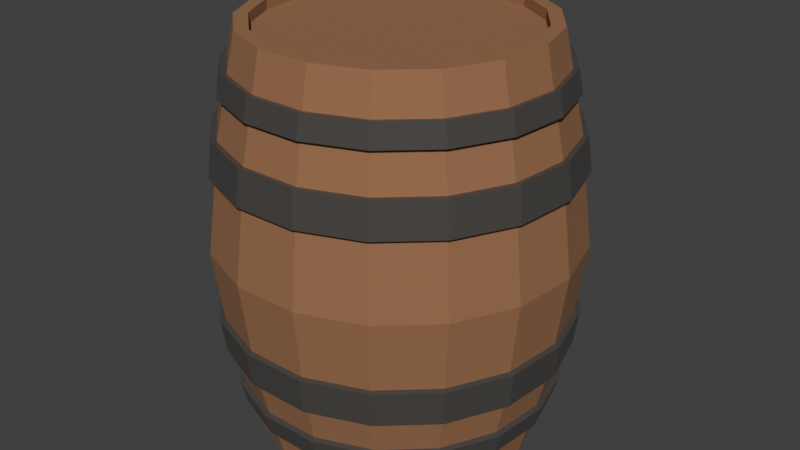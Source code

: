 # Source: wooden_barrel.blend  (saved by Blender 3.6.13; exported with 4.5.12 LTS)
import bpy
from mathutils import Matrix  # noqa: F401  (used for matrix-valued properties, if any)

bpy.ops.wm.read_factory_settings(use_empty=True)
scene = bpy.context.scene
scene.name = 'Scene'

# ---- collections
col_collection = bpy.data.collections.new('Collection'); scene.collection.children.link(col_collection)

# ---- materials (node trees are filled in below, after node groups)
mat_material_001 = bpy.data.materials.new('Material.001')
mat_material_001.use_transparent_shadow = False
mat_material_002 = bpy.data.materials.new('Material.002')
mat_material_002.use_transparent_shadow = False

# ---- material node trees
mat_material_001.use_nodes = True; mat_material_001.node_tree.nodes.clear()
_N = mat_material_001.node_tree.nodes; _L = mat_material_001.node_tree.links
n0 = _N.new('ShaderNodeBsdfPrincipled'); n0.name = 'Principled BSDF'; n0.location = (10, 300)
n0.inputs[0].default_value = (0.3096, 0.1415, 0.06323, 1.0)
n0.inputs[2].default_value = 0.8716
n0.inputs[3].default_value = 1.45
n0.inputs[27].default_value = (0.0, 0.0, 0.0, 1.0)
n1 = _N.new('ShaderNodeOutputMaterial'); n1.name = 'Material Output'; n1.location = (300, 300)
_L.new(n0.outputs[0], n1.inputs[0])
n1.is_active_output = True
mat_material_002.use_nodes = True; mat_material_002.node_tree.nodes.clear()
_N = mat_material_002.node_tree.nodes; _L = mat_material_002.node_tree.links
n0 = _N.new('ShaderNodeBsdfPrincipled'); n0.name = 'Principled BSDF'; n0.location = (10, 300)
n0.inputs[0].default_value = (0.06606, 0.06108, 0.05603, 1.0)
n0.inputs[2].default_value = 0.2661
n0.inputs[3].default_value = 1.45
n0.inputs[27].default_value = (0.0, 0.0, 0.0, 1.0)
n1 = _N.new('ShaderNodeOutputMaterial'); n1.name = 'Material Output'; n1.location = (300, 300)
_L.new(n0.outputs[0], n1.inputs[0])
n1.is_active_output = True

# ---- world
world_world = bpy.data.worlds.new('World'); scene.world = world_world
world_world.use_nodes = True; world_world.node_tree.nodes.clear()
_N = world_world.node_tree.nodes; _L = world_world.node_tree.links
n0 = _N.new('ShaderNodeOutputWorld'); n0.name = 'World Output'; n0.location = (300, 300)
n1 = _N.new('ShaderNodeBackground'); n1.name = 'Background'; n1.location = (10, 300)
n1.inputs[0].default_value = (0.05088, 0.05088, 0.05088, 1.0)
_L.new(n1.outputs[0], n0.inputs[0])
n0.is_active_output = True
world_world.color = (0.05088, 0.05088, 0.05088)
world_world.use_sun_shadow = False
world_world.sun_shadow_jitter_overblur = 0.0

# ---- meshes
me_cylinder = bpy.data.meshes.new('Cylinder')
me_cylinder.from_pydata([(5.639e-12, 1.13, -1.647), (-8.608e-12, 1.164, 1.647), (0.4081, 1.053, -1.647), (0.4206, 1.086, 1.647), (0.761, 0.8348, -1.647), (0.7844, 0.8605, 1.647), (1.011, 0.5035, -1.647), (1.042, 0.519, 1.647), (1.125, 0.1042, -1.647), (1.159, 0.1074, 1.647), (1.087, -0.3091, -1.647), (1.12, -0.3186, 1.647), (0.9015, -0.6808, -1.647), (0.9292, -0.7017, 1.647), (0.5947, -0.9604, -1.647), (0.613, -0.99, 1.647), (0.2076, -1.11, -1.647), (0.214, -1.145, 1.647), (-0.2076, -1.11, -1.647), (-0.214, -1.145, 1.647), (-0.5947, -0.9604, -1.647), (-0.613, -0.99, 1.647), (-0.9015, -0.6808, -1.647), (-0.9292, -0.7017, 1.647), (-1.087, -0.3091, -1.647), (-1.12, -0.3186, 1.647), (-1.125, 0.1042, -1.647), (-1.159, 0.1074, 1.647), (-1.011, 0.5035, -1.647), (-1.042, 0.519, 1.647), (-0.761, 0.8348, -1.647), (-0.7844, 0.8605, 1.647), (-0.4081, 1.053, -1.647), (-0.4206, 1.086, 1.647), (-6.744e-09, 1.444, 0.0), (0.5216, 1.346, 0.0), (0.9727, 1.067, 0.0), (1.293, 0.6436, 0.0), (1.438, 0.1332, 0.0), (1.389, -0.3951, 0.0), (1.152, -0.8701, 0.0), (0.7601, -1.228, 0.0), (0.2653, -1.419, 0.0), (-0.2653, -1.419, 0.0), (-0.7601, -1.228, 0.0), (-1.152, -0.8701, 0.0), (-1.389, -0.3951, 0.0), (-1.438, 0.1332, 0.0), (-1.293, 0.6436, 0.0), (-0.9727, 1.067, 0.0), (-0.5216, 1.346, 0.0), (-4.035e-09, 1.331, 0.8715), (-4.901e-09, 1.367, 0.5927), (0.494, 1.275, 0.5927), (0.481, 1.242, 0.8715), (0.9212, 1.011, 0.5927), (0.897, 0.9839, 0.8715), (1.224, 0.6095, 0.5927), (1.192, 0.5935, 0.8715), (1.362, 0.1262, 0.5927), (1.326, 0.1228, 0.8715), (1.315, -0.3742, 0.5927), (1.281, -0.3644, 0.8715), (1.091, -0.824, 0.5927), (1.063, -0.8024, 0.8715), (0.7198, -1.163, 0.5927), (0.7009, -1.132, 0.8715), (0.2513, -1.344, 0.5927), (0.2447, -1.309, 0.8715), (-0.2513, -1.344, 0.5927), (-0.2447, -1.309, 0.8715), (-0.7198, -1.163, 0.5927), (-0.7009, -1.132, 0.8715), (-1.091, -0.824, 0.5927), (-1.063, -0.8024, 0.8715), (-1.315, -0.3742, 0.5927), (-1.281, -0.3644, 0.8715), (-1.362, 0.1262, 0.5927), (-1.326, 0.1228, 0.8715), (-1.224, 0.6095, 0.5927), (-1.192, 0.5935, 0.8715), (-0.9212, 1.011, 0.5927), (-0.897, 0.9839, 0.8715), (-0.494, 1.275, 0.5927), (-0.481, 1.242, 0.8715), (-5e-09, 1.372, -0.5609), (-4.121e-09, 1.335, -0.8437), (-0.4823, 1.245, -0.8437), (-0.4954, 1.279, -0.5609), (-0.924, 1.014, -0.5609), (-0.8994, 0.9866, -0.8437), (-1.195, 0.5951, -0.8437), (-1.228, 0.6113, -0.5609), (-1.329, 0.1232, -0.8437), (-1.366, 0.1265, -0.5609), (-1.319, -0.3753, -0.5609), (-1.284, -0.3653, -0.8437), (-1.065, -0.8045, -0.8437), (-1.094, -0.8265, -0.5609), (-0.7028, -1.135, -0.8437), (-0.722, -1.166, -0.5609), (-0.252, -1.348, -0.5609), (-0.2453, -1.312, -0.8437), (0.2453, -1.312, -0.8437), (0.252, -1.348, -0.5609), (0.7028, -1.135, -0.8437), (0.722, -1.166, -0.5609), (1.094, -0.8265, -0.5609), (1.065, -0.8045, -0.8437), (1.284, -0.3653, -0.8437), (1.319, -0.3753, -0.5609), (1.329, 0.1232, -0.8437), (1.366, 0.1265, -0.5609), (1.228, 0.6113, -0.5609), (1.195, 0.5951, -0.8437), (0.8994, 0.9866, -0.8437), (0.924, 1.014, -0.5609), (0.4823, 1.245, -0.8437), (0.4954, 1.279, -0.5609), (-0.5096, 1.316, 0.5983), (-0.4966, 1.282, 0.8771), (-2.787e-09, 1.375, 0.8771), (-3.616e-09, 1.411, 0.5983), (-0.9504, 1.043, 0.5983), (-0.9262, 1.016, 0.8771), (-1.263, 0.6288, 0.5983), (-1.231, 0.6128, 0.8771), (-1.405, 0.1302, 0.5983), (-1.369, 0.1269, 0.8771), (-1.357, -0.3861, 0.5983), (-1.322, -0.3762, 0.8771), (-1.126, -0.8502, 0.5983), (-1.097, -0.8285, 0.8771), (-0.7427, -1.199, 0.5983), (-0.7238, -1.169, 0.8771), (-0.2592, -1.387, 0.5983), (-0.2526, -1.351, 0.8771), (0.2592, -1.387, 0.5983), (0.2526, -1.351, 0.8771), (0.7427, -1.199, 0.5983), (0.7238, -1.169, 0.8771), (1.126, -0.8502, 0.5983), (1.097, -0.8285, 0.8771), (1.357, -0.3861, 0.5983), (1.322, -0.3762, 0.8771), (1.405, 0.1302, 0.5983), (1.369, 0.1269, 0.8771), (1.263, 0.6288, 0.5983), (1.231, 0.6128, 0.8771), (0.9504, 1.043, 0.5983), (0.9262, 1.016, 0.8771), (0.5096, 1.316, 0.5983), (0.4966, 1.282, 0.8771), (-1.234, 0.6144, -0.8493), (-1.267, 0.6307, -0.5665), (-0.9532, 1.046, -0.5665), (-0.9286, 1.019, -0.8493), (-1.1, -0.8307, -0.8493), (-1.129, -0.8527, -0.5665), (-1.361, -0.3872, -0.5665), (-1.326, -0.3772, -0.8493), (0.2533, -1.355, -0.8493), (0.26, -1.391, -0.5665), (-0.26, -1.391, -0.5665), (-0.2533, -1.355, -0.8493), (1.326, -0.3772, -0.8493), (1.361, -0.3872, -0.5665), (1.129, -0.8527, -0.5665), (1.1, -0.8307, -0.8493), (0.9286, 1.019, -0.8493), (0.9532, 1.046, -0.5665), (1.267, 0.6307, -0.5665), (1.234, 0.6144, -0.8493), (-0.4979, 1.285, -0.8493), (-0.5111, 1.319, -0.5665), (-3.715e-09, 1.415, -0.5665), (-2.457e-09, 1.378, -0.8493), (-1.373, 0.1272, -0.8493), (-1.409, 0.1305, -0.5665), (-0.7256, -1.172, -0.8493), (-0.7448, -1.203, -0.5665), (0.7256, -1.172, -0.8493), (0.7448, -1.203, -0.5665), (1.373, 0.1272, -0.8493), (1.409, 0.1305, -0.5665), (0.4979, 1.285, -0.8493), (0.5111, 1.319, -0.5665), (-0.8827, 0.9682, 1.178), (-0.8564, 0.9394, 1.359), (-1.173, 0.584, 1.178), (-1.138, 0.5666, 1.359), (-1.305, 0.1209, 1.178), (-1.266, 0.1173, 1.359), (-1.26, -0.3585, 1.178), (-1.223, -0.3479, 1.359), (-1.046, -0.7896, 1.178), (-1.014, -0.766, 1.359), (-0.6897, -1.114, 1.178), (-0.6692, -1.081, 1.359), (-0.2407, -1.288, 1.178), (-0.2336, -1.249, 1.359), (0.2407, -1.288, 1.178), (0.2336, -1.249, 1.359), (0.6897, -1.114, 1.178), (0.6692, -1.081, 1.359), (1.046, -0.7896, 1.178), (1.014, -0.766, 1.359), (1.26, -0.3585, 1.178), (1.223, -0.3479, 1.359), (1.305, 0.1209, 1.178), (1.266, 0.1173, 1.359), (1.173, 0.584, 1.178), (1.138, 0.5666, 1.359), (0.8827, 0.9682, 1.178), (0.8564, 0.9394, 1.359), (0.4733, 1.222, 1.178), (0.4592, 1.185, 1.359), (-2.492e-09, 1.31, 1.178), (-1.551e-09, 1.271, 1.359), (-0.4592, 1.185, 1.359), (-0.4733, 1.222, 1.178), (-0.4578, 1.182, 1.169), (-0.4437, 1.145, 1.35), (-1.551e-09, 1.228, 1.35), (-2.492e-09, 1.267, 1.169), (0.4437, 1.145, 1.35), (0.4578, 1.182, 1.169), (0.8275, 0.9078, 1.35), (0.8539, 0.9366, 1.169), (1.1, 0.5475, 1.35), (1.135, 0.5649, 1.169), (1.223, 0.1133, 1.35), (1.262, 0.1169, 1.169), (1.181, -0.3362, 1.35), (1.219, -0.3468, 1.169), (0.9803, -0.7403, 1.35), (1.011, -0.7638, 1.169), (0.6467, -1.044, 1.35), (0.6672, -1.078, 1.169), (0.2257, -1.207, 1.35), (0.2329, -1.246, 1.169), (-0.2257, -1.207, 1.35), (-0.2329, -1.246, 1.169), (-0.6467, -1.044, 1.35), (-0.6672, -1.078, 1.169), (-0.9803, -0.7403, 1.35), (-1.011, -0.7638, 1.169), (-1.181, -0.3362, 1.35), (-1.219, -0.3468, 1.169), (-1.223, 0.1133, 1.35), (-1.262, 0.1169, 1.169), (-1.1, 0.5475, 1.35), (-1.135, 0.5649, 1.169), (-0.8275, 0.9078, 1.35), (-0.8539, 0.9366, 1.169), (-0.4369, 1.128, -1.335), (-0.4535, 1.171, -1.156), (-2.519e-09, 1.255, -1.156), (-1.596e-09, 1.209, -1.335), (0.4369, 1.128, -1.335), (0.4535, 1.171, -1.156), (-0.8457, 0.9277, -1.156), (-0.8147, 0.8937, -1.335), (-1.124, 0.5595, -1.156), (-1.083, 0.539, -1.335), (-1.25, 0.1158, -1.156), (-1.204, 0.1116, -1.335), (-1.207, -0.3435, -1.156), (-1.163, -0.331, -1.335), (-1.002, -0.7565, -1.156), (-0.9651, -0.7288, -1.335), (-0.6608, -1.067, -1.156), (-0.6366, -1.028, -1.335), (-0.2307, -1.234, -1.156), (-0.2222, -1.189, -1.335), (0.2307, -1.234, -1.156), (0.2222, -1.189, -1.335), (0.6608, -1.067, -1.156), (0.6366, -1.028, -1.335), (1.002, -0.7565, -1.156), (0.9651, -0.7288, -1.335), (1.207, -0.3435, -1.156), (1.163, -0.331, -1.335), (1.25, 0.1158, -1.156), (1.204, 0.1116, -1.335), (1.124, 0.5595, -1.156), (1.083, 0.539, -1.335), (0.8457, 0.9277, -1.156), (0.8147, 0.8937, -1.335), (-0.4522, 1.167, -1.346), (-0.4688, 1.21, -1.166), (-2.519e-09, 1.298, -1.166), (-1.596e-09, 1.252, -1.346), (0.4522, 1.167, -1.346), (0.4688, 1.21, -1.166), (0.8742, 0.959, -1.166), (0.8433, 0.925, -1.346), (1.162, 0.5784, -1.166), (1.12, 0.5579, -1.346), (1.292, 0.1197, -1.166), (1.246, 0.1155, -1.346), (1.248, -0.3551, -1.166), (1.204, -0.3425, -1.346), (1.036, -0.782, -1.166), (0.9989, -0.7543, -1.346), (0.6831, -1.103, -1.166), (0.6589, -1.064, -1.346), (0.2384, -1.276, -1.166), (0.23, -1.23, -1.346), (-0.2384, -1.276, -1.166), (-0.23, -1.23, -1.346), (-0.6831, -1.103, -1.166), (-0.6589, -1.064, -1.346), (-1.036, -0.782, -1.166), (-0.9989, -0.7543, -1.346), (-1.248, -0.3551, -1.166), (-1.204, -0.3425, -1.346), (-1.292, 0.1197, -1.166), (-1.246, 0.1155, -1.346), (-1.162, 0.5784, -1.166), (-1.12, 0.5579, -1.346), (-0.8742, 0.959, -1.166), (-0.8433, 0.925, -1.346), (0.382, 0.9859, 1.647), (-8.608e-12, 1.057, 1.647), (-0.382, 0.9859, 1.647), (-0.7123, 0.7814, 1.647), (-0.9465, 0.4713, 1.647), (-1.053, 0.09756, 1.647), (-1.017, -0.2894, 1.647), (-0.8438, -0.6372, 1.647), (-0.5566, -0.899, 1.647), (-0.1943, -1.039, 1.647), (0.1943, -1.039, 1.647), (0.5566, -0.899, 1.647), (0.8438, -0.6372, 1.647), (1.017, -0.2894, 1.647), (1.053, 0.09756, 1.647), (0.9465, 0.4713, 1.647), (0.7123, 0.7814, 1.647), (0.382, 0.9859, 1.563), (-8.608e-12, 1.057, 1.563), (0.7123, 0.7814, 1.563), (-0.382, 0.9859, 1.563), (-0.7123, 0.7814, 1.563), (-0.9465, 0.4713, 1.563), (-1.053, 0.09756, 1.563), (-1.017, -0.2894, 1.563), (-0.8438, -0.6372, 1.563), (-0.5566, -0.899, 1.563), (-0.1943, -1.039, 1.563), (0.1943, -1.039, 1.563), (0.5566, -0.899, 1.563), (0.8438, -0.6372, 1.563), (1.017, -0.2894, 1.563), (1.053, 0.09756, 1.563), (0.9465, 0.4713, 1.563), (5.639e-12, 1.039, -1.647), (0.3754, 0.9691, -1.647), (0.7002, 0.7681, -1.647), (0.9303, 0.4633, -1.647), (1.035, 0.09589, -1.647), (0.9996, -0.2844, -1.647), (0.8294, -0.6263, -1.647), (0.5471, -0.8836, -1.647), (0.191, -1.022, -1.647), (-0.191, -1.022, -1.647), (-0.5471, -0.8836, -1.647), (-0.8294, -0.6263, -1.647), (-0.9996, -0.2844, -1.647), (-1.035, 0.09589, -1.647), (-0.9303, 0.4633, -1.647), (-0.7002, 0.7681, -1.647), (-0.3754, 0.9691, -1.647), (-1.086e-09, 1.039, -1.587), (0.3754, 0.9691, -1.587), (-0.3754, 0.9691, -1.587), (0.7002, 0.7681, -1.587), (0.9303, 0.4633, -1.587), (1.035, 0.09589, -1.587), (0.9996, -0.2844, -1.587), (0.8294, -0.6263, -1.587), (0.5471, -0.8836, -1.587), (0.191, -1.022, -1.587), (-0.191, -1.022, -1.587), (-0.5471, -0.8836, -1.587), (-0.8294, -0.6263, -1.587), (-0.9996, -0.2844, -1.587), (-1.035, 0.09589, -1.587), (-0.9303, 0.4633, -1.587), (-0.7002, 0.7681, -1.587)], [], [(50, 83, 52, 34), (36, 55, 57, 37), (37, 57, 59, 38), (38, 59, 61, 39), (39, 61, 63, 40), (40, 63, 65, 41), (41, 65, 67, 42), (42, 67, 69, 43), (43, 69, 71, 44), (44, 71, 73, 45), (45, 73, 75, 46), (46, 75, 77, 47), (47, 77, 79, 48), (48, 79, 81, 49), (49, 81, 83, 50), (335, 336, 354, 353), (0, 258, 259, 2), (34, 52, 53, 35), (358, 359, 377, 375), (2, 259, 288, 4), (28, 264, 262, 30), (26, 266, 264, 28), (24, 268, 266, 26), (22, 270, 268, 24), (20, 272, 270, 22), (18, 274, 272, 20), (16, 276, 274, 18), (14, 278, 276, 16), (12, 280, 278, 14), (10, 282, 280, 12), (8, 284, 282, 10), (6, 286, 284, 8), (4, 288, 286, 6), (263, 91, 90, 261), (30, 262, 255, 32), (35, 53, 55, 36), (51, 224, 226, 54), (256, 87, 86, 257), (80, 252, 254, 82), (78, 250, 252, 80), (76, 248, 250, 78), (74, 246, 248, 76), (72, 244, 246, 74), (70, 242, 244, 72), (68, 240, 242, 70), (66, 238, 240, 68), (64, 236, 238, 66), (62, 234, 236, 64), (60, 232, 234, 62), (58, 230, 232, 60), (56, 228, 230, 58), (54, 226, 228, 56), (68, 70, 136, 138), (114, 115, 169, 172), (101, 100, 180, 163), (105, 108, 168, 181), (71, 69, 135, 133), (53, 52, 122, 151), (116, 113, 171, 170), (107, 106, 182, 167), (70, 72, 134, 136), (51, 54, 152, 121), (111, 114, 172, 183), (55, 53, 151, 149), (108, 109, 165, 168), (113, 112, 184, 171), (73, 71, 133, 131), (54, 56, 150, 152), (117, 86, 176, 185), (82, 254, 221, 84), (118, 35, 36, 116), (116, 36, 37, 113), (113, 37, 38, 112), (112, 38, 39, 110), (110, 39, 40, 107), (107, 40, 41, 106), (106, 41, 42, 104), (104, 42, 43, 101), (101, 43, 44, 100), (100, 44, 45, 98), (98, 45, 46, 95), (95, 46, 47, 94), (94, 47, 48, 92), (92, 48, 49, 89), (89, 49, 50, 88), (88, 50, 34, 85), (72, 74, 132, 134), (110, 107, 167, 166), (85, 118, 186, 175), (57, 55, 149, 147), (115, 117, 185, 169), (75, 73, 131, 129), (56, 58, 148, 150), (102, 103, 161, 164), (118, 116, 170, 186), (74, 76, 130, 132), (59, 57, 147, 145), (104, 101, 163, 162), (109, 111, 183, 165), (77, 75, 129, 127), (58, 60, 146, 148), (112, 110, 166, 184), (76, 78, 128, 130), (85, 34, 35, 118), (120, 121, 122, 119), (124, 120, 119, 123), (126, 124, 123, 125), (128, 126, 125, 127), (130, 128, 127, 129), (132, 130, 129, 131), (134, 132, 131, 133), (136, 134, 133, 135), (138, 136, 135, 137), (140, 138, 137, 139), (142, 140, 139, 141), (144, 142, 141, 143), (146, 144, 143, 145), (148, 146, 145, 147), (150, 148, 147, 149), (152, 150, 149, 151), (121, 152, 151, 122), (154, 155, 156, 153), (158, 159, 160, 157), (162, 163, 164, 161), (166, 167, 168, 165), (170, 171, 172, 169), (174, 175, 176, 173), (178, 154, 153, 177), (180, 158, 157, 179), (182, 162, 161, 181), (184, 166, 165, 183), (186, 170, 169, 185), (175, 186, 185, 176), (171, 184, 183, 172), (167, 182, 181, 168), (163, 180, 179, 164), (159, 178, 177, 160), (155, 174, 173, 156), (99, 102, 164, 179), (69, 67, 137, 135), (95, 94, 178, 159), (84, 51, 121, 120), (88, 85, 175, 174), (93, 96, 160, 177), (66, 68, 138, 140), (89, 88, 174, 155), (52, 83, 119, 122), (86, 87, 173, 176), (67, 65, 139, 137), (87, 90, 156, 173), (82, 84, 120, 124), (94, 92, 154, 178), (64, 66, 140, 142), (83, 81, 123, 119), (91, 93, 177, 153), (65, 63, 141, 139), (92, 89, 155, 154), (80, 82, 124, 126), (100, 98, 158, 180), (62, 64, 142, 144), (81, 79, 125, 123), (97, 99, 179, 157), (90, 91, 153, 156), (63, 61, 143, 141), (78, 80, 126, 128), (106, 104, 162, 182), (98, 95, 159, 158), (60, 62, 144, 146), (79, 77, 127, 125), (103, 105, 181, 161), (61, 59, 145, 143), (96, 97, 157, 160), (253, 31, 33, 222), (223, 1, 3, 225), (225, 3, 5, 227), (227, 5, 7, 229), (229, 7, 9, 231), (231, 9, 11, 233), (233, 11, 13, 235), (235, 13, 15, 237), (237, 15, 17, 239), (239, 17, 19, 241), (241, 19, 21, 243), (243, 21, 23, 245), (245, 23, 25, 247), (247, 25, 27, 249), (249, 27, 29, 251), (251, 29, 31, 253), (84, 221, 224, 51), (261, 90, 87, 256), (260, 117, 115, 287), (219, 218, 217, 220), (287, 115, 114, 285), (285, 114, 111, 283), (283, 111, 109, 281), (281, 109, 108, 279), (279, 108, 105, 277), (277, 105, 103, 275), (275, 103, 102, 273), (273, 102, 99, 271), (271, 99, 97, 269), (269, 97, 96, 267), (267, 96, 93, 265), (265, 93, 91, 263), (257, 86, 117, 260), (32, 255, 258, 0), (259, 258, 292, 293), (251, 253, 188, 190), (257, 260, 294, 291), (233, 235, 206, 208), (252, 250, 191, 189), (279, 277, 305, 303), (262, 264, 320, 322), (234, 232, 209, 207), (280, 282, 302, 304), (249, 251, 190, 192), (263, 261, 321, 319), (231, 233, 208, 210), (250, 248, 193, 191), (281, 279, 303, 301), (264, 266, 318, 320), (232, 230, 211, 209), (282, 284, 300, 302), (247, 249, 192, 194), (265, 263, 319, 317), (229, 231, 210, 212), (248, 246, 195, 193), (283, 281, 301, 299), (266, 268, 316, 318), (230, 228, 213, 211), (284, 286, 298, 300), (245, 247, 194, 196), (267, 265, 317, 315), (227, 229, 212, 214), (246, 244, 197, 195), (285, 283, 299, 297), (268, 270, 314, 316), (228, 226, 215, 213), (286, 288, 296, 298), (243, 245, 196, 198), (222, 33, 1, 223), (218, 216, 215, 217), (216, 214, 213, 215), (214, 212, 211, 213), (212, 210, 209, 211), (210, 208, 207, 209), (208, 206, 205, 207), (206, 204, 203, 205), (204, 202, 201, 203), (202, 200, 199, 201), (200, 198, 197, 199), (198, 196, 195, 197), (196, 194, 193, 195), (194, 192, 191, 193), (192, 190, 189, 191), (190, 188, 187, 189), (188, 219, 220, 187), (290, 291, 292, 289), (294, 295, 296, 293), (295, 297, 298, 296), (297, 299, 300, 298), (299, 301, 302, 300), (301, 303, 304, 302), (303, 305, 306, 304), (305, 307, 308, 306), (307, 309, 310, 308), (309, 311, 312, 310), (311, 313, 314, 312), (313, 315, 316, 314), (315, 317, 318, 316), (317, 319, 320, 318), (319, 321, 322, 320), (291, 294, 293, 292), (321, 290, 289, 322), (278, 280, 304, 306), (236, 234, 207, 205), (261, 256, 290, 321), (277, 275, 307, 305), (254, 252, 189, 187), (235, 237, 204, 206), (255, 262, 322, 289), (253, 222, 219, 188), (276, 278, 306, 308), (221, 254, 187, 220), (238, 236, 205, 203), (275, 273, 309, 307), (237, 239, 202, 204), (256, 257, 291, 290), (274, 276, 308, 310), (240, 238, 203, 201), (222, 223, 218, 219), (273, 271, 311, 309), (258, 255, 289, 292), (239, 241, 200, 202), (224, 221, 220, 217), (272, 274, 310, 312), (260, 287, 295, 294), (242, 240, 201, 199), (223, 225, 216, 218), (271, 269, 313, 311), (241, 243, 198, 200), (288, 259, 293, 296), (226, 224, 217, 215), (270, 272, 312, 314), (287, 285, 297, 295), (244, 242, 199, 197), (225, 227, 214, 216), (269, 267, 315, 313), (3, 1, 324, 323), (1, 33, 325, 324), (33, 31, 326, 325), (31, 29, 327, 326), (29, 27, 328, 327), (27, 25, 329, 328), (25, 23, 330, 329), (23, 21, 331, 330), (21, 19, 332, 331), (19, 17, 333, 332), (17, 15, 334, 333), (15, 13, 335, 334), (13, 11, 336, 335), (11, 9, 337, 336), (9, 7, 338, 337), (7, 5, 339, 338), (5, 3, 323, 339), (340, 341, 343, 344, 345, 346, 347, 348, 349, 350, 351, 352, 353, 354, 355, 356, 342), (328, 329, 347, 346), (336, 337, 355, 354), (329, 330, 348, 347), (323, 324, 341, 340), (337, 338, 356, 355), (330, 331, 349, 348), (339, 323, 340, 342), (338, 339, 342, 356), (331, 332, 350, 349), (324, 325, 343, 341), (332, 333, 351, 350), (325, 326, 344, 343), (333, 334, 352, 351), (326, 327, 345, 344), (334, 335, 353, 352), (327, 328, 346, 345), (0, 2, 358, 357), (2, 4, 359, 358), (4, 6, 360, 359), (6, 8, 361, 360), (8, 10, 362, 361), (10, 12, 363, 362), (12, 14, 364, 363), (14, 16, 365, 364), (16, 18, 366, 365), (18, 20, 367, 366), (20, 22, 368, 367), (22, 24, 369, 368), (24, 26, 370, 369), (26, 28, 371, 370), (28, 30, 372, 371), (30, 32, 373, 372), (32, 0, 357, 373), (374, 375, 377, 378, 379, 380, 381, 382, 383, 384, 385, 386, 387, 388, 389, 390, 376), (366, 367, 385, 384), (359, 360, 378, 377), (367, 368, 386, 385), (360, 361, 379, 378), (368, 369, 387, 386), (361, 362, 380, 379), (369, 370, 388, 387), (362, 363, 381, 380), (370, 371, 389, 388), (363, 364, 382, 381), (357, 358, 375, 374), (371, 372, 390, 389), (364, 365, 383, 382), (373, 357, 374, 376), (372, 373, 376, 390), (365, 366, 384, 383)])
me_cylinder.polygons.foreach_set('material_index', [0, 0, 0, 0, 0, 0, 0, 0, 0, 0, 0, 0, 0, 0, 0, 0, 0, 0, 0, 0, 0, 0, 0, 0, 0, 0, 0, 0, 0, 0, 0, 0, 0, 0, 0, 0, 0, 0, 0, 0, 0, 0, 0, 0, 0, 0, 0, 0, 0, 0, 0, 0, 1, 1, 1, 1, 1, 1, 1, 1, 1, 1, 1, 1, 1, 1, 1, 1, 1, 0, 0, 0, 0, 0, 0, 0, 0, 0, 0, 0, 0, 0, 0, 0, 0, 0, 1, 1, 1, 1, 1, 1, 1, 1, 1, 1, 1, 1, 1, 1, 1, 1, 1, 0, 1, 1, 1, 1, 1, 1, 1, 1, 1, 1, 1, 1, 1, 1, 1, 1, 1, 1, 1, 1, 1, 1, 1, 1, 1, 1, 1, 1, 1, 1, 1, 1, 1, 1, 1, 1, 1, 1, 1, 1, 1, 1, 1, 1, 1, 1, 1, 1, 1, 1, 1, 1, 1, 1, 1, 1, 1, 1, 1, 1, 1, 1, 1, 1, 1, 1, 1, 1, 0, 0, 0, 0, 0, 0, 0, 0, 0, 0, 0, 0, 0, 0, 0, 0, 0, 0, 0, 1, 0, 0, 0, 0, 0, 0, 0, 0, 0, 0, 0, 0, 0, 0, 1, 1, 1, 1, 1, 1, 1, 1, 1, 1, 1, 1, 1, 1, 1, 1, 1, 1, 1, 1, 1, 1, 1, 1, 1, 1, 1, 1, 1, 1, 1, 1, 1, 1, 0, 1, 1, 1, 1, 1, 1, 1, 1, 1, 1, 1, 1, 1, 1, 1, 1, 1, 1, 1, 1, 1, 1, 1, 1, 1, 1, 1, 1, 1, 1, 1, 1, 1, 1, 1, 1, 1, 1, 1, 1, 1, 1, 1, 1, 1, 1, 1, 1, 1, 1, 1, 1, 1, 1, 1, 1, 1, 1, 1, 1, 1, 1, 1, 1, 1, 1, 1, 0, 0, 0, 0, 0, 0, 0, 0, 0, 0, 0, 0, 0, 0, 0, 0, 0, 0, 0, 0, 0, 0, 0, 0, 0, 0, 0, 0, 0, 0, 0, 0, 0, 0, 0, 0, 0, 0, 0, 0, 0, 0, 0, 0, 0, 0, 0, 0, 0, 0, 0, 0, 0, 0, 0, 0, 0, 0, 0, 0, 0, 0, 0, 0, 0, 0, 0, 0])
_uv = me_cylinder.uv_layers.new(name='UVMap')
_uv.uv.foreach_set('vector', [0.05882, 0.75, 0.05882, 0.84, 5.215e-08, 0.84, 5.215e-08, 0.75, 0.8824, 0.75, 0.8824, 0.84, 0.8235, 0.84, 0.8235, 0.75, 0.8235, 0.75, 0.8235, 0.84, 0.7647, 0.84, 0.7647, 0.75, 0.7647, 0.75, 0.7647, 0.84, 0.7059, 0.84, 0.7059, 0.75, 0.7059, 0.75, 0.7059, 0.84, 0.6471, 0.84, 0.6471, 0.75, 0.6471, 0.75, 0.6471, 0.84, 0.5882, 0.84, 0.5882, 0.75, 0.5882, 0.75, 0.5882, 0.84, 0.5294, 0.84, 0.5294, 0.75, 0.5294, 0.75, 0.5294, 0.84, 0.4706, 0.84, 0.4706, 0.75, 0.4706, 0.75, 0.4706, 0.84, 0.4118, 0.84, 0.4118, 0.75, 0.4118, 0.75, 0.4118, 0.84, 0.3529, 0.84, 0.3529, 0.75, 0.3529, 0.75, 0.3529, 0.84, 0.2941, 0.84, 0.2941, 0.75, 0.2941, 0.75, 0.2941, 0.84, 0.2353, 0.84, 0.2353, 0.75, 0.2353, 0.75, 0.2353, 0.84, 0.1765, 0.84, 0.1765, 0.75, 0.1765, 0.75, 0.1765, 0.84, 0.1176, 0.84, 0.1176, 0.75, 0.1176, 0.75, 0.1176, 0.84, 0.05882, 0.84, 0.05882, 0.75, 0.4239, 0.1187, 0.4596, 0.1904, 0.4596, 0.1904, 0.4239, 0.1187, 1.0, 0.5, 1.0, 0.5473, 0.9412, 0.5473, 0.9412, 0.5, 1.0, 0.75, 1.0, 0.84, 0.9412, 0.84, 0.9412, 0.75, 0.8298, 0.4559, 0.8988, 0.4132, 0.8988, 0.4132, 0.8298, 0.4559, 0.9412, 0.5, 0.9412, 0.5473, 0.8824, 0.5473, 0.8824, 0.5, 0.1765, 0.5, 0.1765, 0.5473, 0.1176, 0.5473, 0.1176, 0.5, 0.2353, 0.5, 0.2353, 0.5473, 0.1765, 0.5473, 0.1765, 0.5, 0.2941, 0.5, 0.2941, 0.5473, 0.2353, 0.5473, 0.2353, 0.5, 0.3529, 0.5, 0.3529, 0.5473, 0.2941, 0.5473, 0.2941, 0.5, 0.4118, 0.5, 0.4118, 0.5473, 0.3529, 0.5473, 0.3529, 0.5, 0.4706, 0.5, 0.4706, 0.5473, 0.4118, 0.5473, 0.4118, 0.5, 0.5294, 0.5, 0.5294, 0.5473, 0.4706, 0.5473, 0.4706, 0.5, 0.5882, 0.5, 0.5882, 0.5473, 0.5294, 0.5473, 0.5294, 0.5, 0.6471, 0.5, 0.6471, 0.5473, 0.5882, 0.5473, 0.5882, 0.5, 0.7059, 0.5, 0.7059, 0.5473, 0.6471, 0.5473, 0.6471, 0.5, 0.7647, 0.5, 0.7647, 0.5473, 0.7059, 0.5473, 0.7059, 0.5, 0.8235, 0.5, 0.8235, 0.5473, 0.7647, 0.5473, 0.7647, 0.5, 0.8824, 0.5, 0.8824, 0.5473, 0.8235, 0.5473, 0.8235, 0.5, 0.1765, 0.5746, 0.1765, 0.622, 0.1176, 0.622, 0.1176, 0.5746, 0.1176, 0.5, 0.1176, 0.5473, 0.05882, 0.5473, 0.05882, 0.5, 0.9412, 0.75, 0.9412, 0.84, 0.8824, 0.84, 0.8824, 0.75, 1.0, 0.8823, 1.0, 0.9274, 0.9412, 0.9274, 0.9412, 0.8823, 0.05882, 0.5746, 0.05882, 0.622, 5.215e-08, 0.622, 5.215e-08, 0.5746, 0.1765, 0.8823, 0.1765, 0.9274, 0.1176, 0.9274, 0.1176, 0.8823, 0.2353, 0.8823, 0.2353, 0.9274, 0.1765, 0.9274, 0.1765, 0.8823, 0.2941, 0.8823, 0.2941, 0.9274, 0.2353, 0.9274, 0.2353, 0.8823, 0.3529, 0.8823, 0.3529, 0.9274, 0.2941, 0.9274, 0.2941, 0.8823, 0.4118, 0.8823, 0.4118, 0.9274, 0.3529, 0.9274, 0.3529, 0.8823, 0.4706, 0.8823, 0.4706, 0.9274, 0.4118, 0.9274, 0.4118, 0.8823, 0.5294, 0.8823, 0.5294, 0.9274, 0.4706, 0.9274, 0.4706, 0.8823, 0.5882, 0.8823, 0.5882, 0.9274, 0.5294, 0.9274, 0.5294, 0.8823, 0.6471, 0.8823, 0.6471, 0.9274, 0.5882, 0.9274, 0.5882, 0.8823, 0.7059, 0.8823, 0.7059, 0.9274, 0.6471, 0.9274, 0.6471, 0.8823, 0.7647, 0.8823, 0.7647, 0.9274, 0.7059, 0.9274, 0.7059, 0.8823, 0.8235, 0.8823, 0.8235, 0.9274, 0.7647, 0.9274, 0.7647, 0.8823, 0.8824, 0.8823, 0.8824, 0.9274, 0.8235, 0.9274, 0.8235, 0.8823, 0.9412, 0.8823, 0.9412, 0.9274, 0.8824, 0.9274, 0.8824, 0.8823, 0.5294, 0.8823, 0.4706, 0.8823, 0.4706, 0.8823, 0.5294, 0.8823, 0.8235, 0.622, 0.8824, 0.622, 0.8824, 0.622, 0.8235, 0.622, 0.4706, 0.6649, 0.4118, 0.6649, 0.4118, 0.6649, 0.4706, 0.6649, 0.5882, 0.622, 0.6471, 0.622, 0.6471, 0.622, 0.5882, 0.622, 0.4118, 0.84, 0.4706, 0.84, 0.4706, 0.84, 0.4118, 0.84, 0.9412, 0.84, 1.0, 0.84, 1.0, 0.84, 0.9412, 0.84, 0.8824, 0.6649, 0.8235, 0.6649, 0.8235, 0.6649, 0.8824, 0.6649, 0.6471, 0.6649, 0.5882, 0.6649, 0.5882, 0.6649, 0.6471, 0.6649, 0.4706, 0.8823, 0.4118, 0.8823, 0.4118, 0.8823, 0.4706, 0.8823, 1.0, 0.8823, 0.9412, 0.8823, 0.9412, 0.8823, 1.0, 0.8823, 0.7647, 0.622, 0.8235, 0.622, 0.8235, 0.622, 0.7647, 0.622, 0.8824, 0.84, 0.9412, 0.84, 0.9412, 0.84, 0.8824, 0.84, 0.6471, 0.622, 0.7059, 0.622, 0.7059, 0.622, 0.6471, 0.622, 0.8235, 0.6649, 0.7647, 0.6649, 0.7647, 0.6649, 0.8235, 0.6649, 0.3529, 0.84, 0.4118, 0.84, 0.4118, 0.84, 0.3529, 0.84, 0.9412, 0.8823, 0.8824, 0.8823, 0.8824, 0.8823, 0.9412, 0.8823, 0.9412, 0.622, 1.0, 0.622, 1.0, 0.622, 0.9412, 0.622, 0.1176, 0.8823, 0.1176, 0.9274, 0.05882, 0.9274, 0.05882, 0.8823, 0.9412, 0.6649, 0.9412, 0.75, 0.8824, 0.75, 0.8824, 0.6649, 0.8824, 0.6649, 0.8824, 0.75, 0.8235, 0.75, 0.8235, 0.6649, 0.8235, 0.6649, 0.8235, 0.75, 0.7647, 0.75, 0.7647, 0.6649, 0.7647, 0.6649, 0.7647, 0.75, 0.7059, 0.75, 0.7059, 0.6649, 0.7059, 0.6649, 0.7059, 0.75, 0.6471, 0.75, 0.6471, 0.6649, 0.6471, 0.6649, 0.6471, 0.75, 0.5882, 0.75, 0.5882, 0.6649, 0.5882, 0.6649, 0.5882, 0.75, 0.5294, 0.75, 0.5294, 0.6649, 0.5294, 0.6649, 0.5294, 0.75, 0.4706, 0.75, 0.4706, 0.6649, 0.4706, 0.6649, 0.4706, 0.75, 0.4118, 0.75, 0.4118, 0.6649, 0.4118, 0.6649, 0.4118, 0.75, 0.3529, 0.75, 0.3529, 0.6649, 0.3529, 0.6649, 0.3529, 0.75, 0.2941, 0.75, 0.2941, 0.6649, 0.2941, 0.6649, 0.2941, 0.75, 0.2353, 0.75, 0.2353, 0.6649, 0.2353, 0.6649, 0.2353, 0.75, 0.1765, 0.75, 0.1765, 0.6649, 0.1765, 0.6649, 0.1765, 0.75, 0.1176, 0.75, 0.1176, 0.6649, 0.1176, 0.6649, 0.1176, 0.75, 0.05882, 0.75, 0.05882, 0.6649, 0.05882, 0.6649, 0.05882, 0.75, 5.215e-08, 0.75, 5.215e-08, 0.6649, 0.4118, 0.8823, 0.3529, 0.8823, 0.3529, 0.8823, 0.4118, 0.8823, 0.7059, 0.6649, 0.6471, 0.6649, 0.6471, 0.6649, 0.7059, 0.6649, 1.0, 0.6649, 0.9412, 0.6649, 0.9412, 0.6649, 1.0, 0.6649, 0.8235, 0.84, 0.8824, 0.84, 0.8824, 0.84, 0.8235, 0.84, 0.8824, 0.622, 0.9412, 0.622, 0.9412, 0.622, 0.8824, 0.622, 0.2941, 0.84, 0.3529, 0.84, 0.3529, 0.84, 0.2941, 0.84, 0.8824, 0.8823, 0.8235, 0.8823, 0.8235, 0.8823, 0.8824, 0.8823, 0.4706, 0.622, 0.5294, 0.622, 0.5294, 0.622, 0.4706, 0.622, 0.9412, 0.6649, 0.8824, 0.6649, 0.8824, 0.6649, 0.9412, 0.6649, 0.3529, 0.8823, 0.2941, 0.8823, 0.2941, 0.8823, 0.3529, 0.8823, 0.7647, 0.84, 0.8235, 0.84, 0.8235, 0.84, 0.7647, 0.84, 0.5294, 0.6649, 0.4706, 0.6649, 0.4706, 0.6649, 0.5294, 0.6649, 0.7059, 0.622, 0.7647, 0.622, 0.7647, 0.622, 0.7059, 0.622, 0.2353, 0.84, 0.2941, 0.84, 0.2941, 0.84, 0.2353, 0.84, 0.8235, 0.8823, 0.7647, 0.8823, 0.7647, 0.8823, 0.8235, 0.8823, 0.7647, 0.6649, 0.7059, 0.6649, 0.7059, 0.6649, 0.7647, 0.6649, 0.2941, 0.8823, 0.2353, 0.8823, 0.2353, 0.8823, 0.2941, 0.8823, 1.0, 0.6649, 1.0, 0.75, 0.9412, 0.75, 0.9412, 0.6649, 0.05882, 0.8823, 5.215e-08, 0.8823, 5.215e-08, 0.84, 0.05882, 0.84, 0.1176, 0.8823, 0.05882, 0.8823, 0.05882, 0.84, 0.1176, 0.84, 0.1765, 0.8823, 0.1176, 0.8823, 0.1176, 0.84, 0.1765, 0.84, 0.2353, 0.8823, 0.1765, 0.8823, 0.1765, 0.84, 0.2353, 0.84, 0.2941, 0.8823, 0.2353, 0.8823, 0.2353, 0.84, 0.2941, 0.84, 0.3529, 0.8823, 0.2941, 0.8823, 0.2941, 0.84, 0.3529, 0.84, 0.4118, 0.8823, 0.3529, 0.8823, 0.3529, 0.84, 0.4118, 0.84, 0.4706, 0.8823, 0.4118, 0.8823, 0.4118, 0.84, 0.4706, 0.84, 0.5294, 0.8823, 0.4706, 0.8823, 0.4706, 0.84, 0.5294, 0.84, 0.5882, 0.8823, 0.5294, 0.8823, 0.5294, 0.84, 0.5882, 0.84, 0.6471, 0.8823, 0.5882, 0.8823, 0.5882, 0.84, 0.6471, 0.84, 0.7059, 0.8823, 0.6471, 0.8823, 0.6471, 0.84, 0.7059, 0.84, 0.7647, 0.8823, 0.7059, 0.8823, 0.7059, 0.84, 0.7647, 0.84, 0.8235, 0.8823, 0.7647, 0.8823, 0.7647, 0.84, 0.8235, 0.84, 0.8824, 0.8823, 0.8235, 0.8823, 0.8235, 0.84, 0.8824, 0.84, 0.9412, 0.8823, 0.8824, 0.8823, 0.8824, 0.84, 0.9412, 0.84, 1.0, 0.8823, 0.9412, 0.8823, 0.9412, 0.84, 1.0, 0.84, 0.1765, 0.6649, 0.1176, 0.6649, 0.1176, 0.622, 0.1765, 0.622, 0.3529, 0.6649, 0.2941, 0.6649, 0.2941, 0.622, 0.3529, 0.622, 0.5294, 0.6649, 0.4706, 0.6649, 0.4706, 0.622, 0.5294, 0.622, 0.7059, 0.6649, 0.6471, 0.6649, 0.6471, 0.622, 0.7059, 0.622, 0.8824, 0.6649, 0.8235, 0.6649, 0.8235, 0.622, 0.8824, 0.622, 0.05882, 0.6649, 5.215e-08, 0.6649, 5.215e-08, 0.622, 0.05882, 0.622, 0.2353, 0.6649, 0.1765, 0.6649, 0.1765, 0.622, 0.2353, 0.622, 0.4118, 0.6649, 0.3529, 0.6649, 0.3529, 0.622, 0.4118, 0.622, 0.5882, 0.6649, 0.5294, 0.6649, 0.5294, 0.622, 0.5882, 0.622, 0.7647, 0.6649, 0.7059, 0.6649, 0.7059, 0.622, 0.7647, 0.622, 0.9412, 0.6649, 0.8824, 0.6649, 0.8824, 0.622, 0.9412, 0.622, 1.0, 0.6649, 0.9412, 0.6649, 0.9412, 0.622, 1.0, 0.622, 0.8235, 0.6649, 0.7647, 0.6649, 0.7647, 0.622, 0.8235, 0.622, 0.6471, 0.6649, 0.5882, 0.6649, 0.5882, 0.622, 0.6471, 0.622, 0.4706, 0.6649, 0.4118, 0.6649, 0.4118, 0.622, 0.4706, 0.622, 0.2941, 0.6649, 0.2353, 0.6649, 0.2353, 0.622, 0.2941, 0.622, 0.1176, 0.6649, 0.05882, 0.6649, 0.05882, 0.622, 0.1176, 0.622, 0.4118, 0.622, 0.4706, 0.622, 0.4706, 0.622, 0.4118, 0.622, 0.4706, 0.84, 0.5294, 0.84, 0.5294, 0.84, 0.4706, 0.84, 0.2941, 0.6649, 0.2353, 0.6649, 0.2353, 0.6649, 0.2941, 0.6649, 0.05882, 0.8823, 5.215e-08, 0.8823, 5.215e-08, 0.8823, 0.05882, 0.8823, 0.05882, 0.6649, 5.215e-08, 0.6649, 5.215e-08, 0.6649, 0.05882, 0.6649, 0.2353, 0.622, 0.2941, 0.622, 0.2941, 0.622, 0.2353, 0.622, 0.5882, 0.8823, 0.5294, 0.8823, 0.5294, 0.8823, 0.5882, 0.8823, 0.1176, 0.6649, 0.05882, 0.6649, 0.05882, 0.6649, 0.1176, 0.6649, 5.215e-08, 0.84, 0.05882, 0.84, 0.05882, 0.84, 5.215e-08, 0.84, 5.215e-08, 0.622, 0.05882, 0.622, 0.05882, 0.622, 5.215e-08, 0.622, 0.5294, 0.84, 0.5882, 0.84, 0.5882, 0.84, 0.5294, 0.84, 0.05882, 0.622, 0.1176, 0.622, 0.1176, 0.622, 0.05882, 0.622, 0.1176, 0.8823, 0.05882, 0.8823, 0.05882, 0.8823, 0.1176, 0.8823, 0.2353, 0.6649, 0.1765, 0.6649, 0.1765, 0.6649, 0.2353, 0.6649, 0.6471, 0.8823, 0.5882, 0.8823, 0.5882, 0.8823, 0.6471, 0.8823, 0.05882, 0.84, 0.1176, 0.84, 0.1176, 0.84, 0.05882, 0.84, 0.1765, 0.622, 0.2353, 0.622, 0.2353, 0.622, 0.1765, 0.622, 0.5882, 0.84, 0.6471, 0.84, 0.6471, 0.84, 0.5882, 0.84, 0.1765, 0.6649, 0.1176, 0.6649, 0.1176, 0.6649, 0.1765, 0.6649, 0.1765, 0.8823, 0.1176, 0.8823, 0.1176, 0.8823, 0.1765, 0.8823, 0.4118, 0.6649, 0.3529, 0.6649, 0.3529, 0.6649, 0.4118, 0.6649, 0.7059, 0.8823, 0.6471, 0.8823, 0.6471, 0.8823, 0.7059, 0.8823, 0.1176, 0.84, 0.1765, 0.84, 0.1765, 0.84, 0.1176, 0.84, 0.3529, 0.622, 0.4118, 0.622, 0.4118, 0.622, 0.3529, 0.622, 0.1176, 0.622, 0.1765, 0.622, 0.1765, 0.622, 0.1176, 0.622, 0.6471, 0.84, 0.7059, 0.84, 0.7059, 0.84, 0.6471, 0.84, 0.2353, 0.8823, 0.1765, 0.8823, 0.1765, 0.8823, 0.2353, 0.8823, 0.5882, 0.6649, 0.5294, 0.6649, 0.5294, 0.6649, 0.5882, 0.6649, 0.3529, 0.6649, 0.2941, 0.6649, 0.2941, 0.6649, 0.3529, 0.6649, 0.7647, 0.8823, 0.7059, 0.8823, 0.7059, 0.8823, 0.7647, 0.8823, 0.1765, 0.84, 0.2353, 0.84, 0.2353, 0.84, 0.1765, 0.84, 0.5294, 0.622, 0.5882, 0.622, 0.5882, 0.622, 0.5294, 0.622, 0.7059, 0.84, 0.7647, 0.84, 0.7647, 0.84, 0.7059, 0.84, 0.2941, 0.622, 0.3529, 0.622, 0.3529, 0.622, 0.2941, 0.622, 0.1176, 0.9549, 0.1176, 1.0, 0.05882, 1.0, 0.05882, 0.9549, 1.0, 0.9549, 1.0, 1.0, 0.9412, 1.0, 0.9412, 0.9549, 0.9412, 0.9549, 0.9412, 1.0, 0.8824, 1.0, 0.8824, 0.9549, 0.8824, 0.9549, 0.8824, 1.0, 0.8235, 1.0, 0.8235, 0.9549, 0.8235, 0.9549, 0.8235, 1.0, 0.7647, 1.0, 0.7647, 0.9549, 0.7647, 0.9549, 0.7647, 1.0, 0.7059, 1.0, 0.7059, 0.9549, 0.7059, 0.9549, 0.7059, 1.0, 0.6471, 1.0, 0.6471, 0.9549, 0.6471, 0.9549, 0.6471, 1.0, 0.5882, 1.0, 0.5882, 0.9549, 0.5882, 0.9549, 0.5882, 1.0, 0.5294, 1.0, 0.5294, 0.9549, 0.5294, 0.9549, 0.5294, 1.0, 0.4706, 1.0, 0.4706, 0.9549, 0.4706, 0.9549, 0.4706, 1.0, 0.4118, 1.0, 0.4118, 0.9549, 0.4118, 0.9549, 0.4118, 1.0, 0.3529, 1.0, 0.3529, 0.9549, 0.3529, 0.9549, 0.3529, 1.0, 0.2941, 1.0, 0.2941, 0.9549, 0.2941, 0.9549, 0.2941, 1.0, 0.2353, 1.0, 0.2353, 0.9549, 0.2353, 0.9549, 0.2353, 1.0, 0.1765, 1.0, 0.1765, 0.9549, 0.1765, 0.9549, 0.1765, 1.0, 0.1176, 1.0, 0.1176, 0.9549, 0.05882, 0.8823, 0.05882, 0.9274, 5.215e-08, 0.9274, 5.215e-08, 0.8823, 0.1176, 0.5746, 0.1176, 0.622, 0.05882, 0.622, 0.05882, 0.5746, 0.9412, 0.5746, 0.9412, 0.622, 0.8824, 0.622, 0.8824, 0.5746, 0.05882, 0.9549, 5.215e-08, 0.9549, 5.215e-08, 0.9274, 0.05882, 0.9274, 0.8824, 0.5746, 0.8824, 0.622, 0.8235, 0.622, 0.8235, 0.5746, 0.8235, 0.5746, 0.8235, 0.622, 0.7647, 0.622, 0.7647, 0.5746, 0.7647, 0.5746, 0.7647, 0.622, 0.7059, 0.622, 0.7059, 0.5746, 0.7059, 0.5746, 0.7059, 0.622, 0.6471, 0.622, 0.6471, 0.5746, 0.6471, 0.5746, 0.6471, 0.622, 0.5882, 0.622, 0.5882, 0.5746, 0.5882, 0.5746, 0.5882, 0.622, 0.5294, 0.622, 0.5294, 0.5746, 0.5294, 0.5746, 0.5294, 0.622, 0.4706, 0.622, 0.4706, 0.5746, 0.4706, 0.5746, 0.4706, 0.622, 0.4118, 0.622, 0.4118, 0.5746, 0.4118, 0.5746, 0.4118, 0.622, 0.3529, 0.622, 0.3529, 0.5746, 0.3529, 0.5746, 0.3529, 0.622, 0.2941, 0.622, 0.2941, 0.5746, 0.2941, 0.5746, 0.2941, 0.622, 0.2353, 0.622, 0.2353, 0.5746, 0.2353, 0.5746, 0.2353, 0.622, 0.1765, 0.622, 0.1765, 0.5746, 1.0, 0.5746, 1.0, 0.622, 0.9412, 0.622, 0.9412, 0.5746, 0.05882, 0.5, 0.05882, 0.5473, 5.215e-08, 0.5473, 5.215e-08, 0.5, 0.9412, 0.5473, 1.0, 0.5473, 1.0, 0.5473, 0.9412, 0.5473, 0.1765, 0.9549, 0.1176, 0.9549, 0.1176, 0.9549, 0.1765, 0.9549, 1.0, 0.5746, 0.9412, 0.5746, 0.9412, 0.5746, 1.0, 0.5746, 0.7059, 0.9549, 0.6471, 0.9549, 0.6471, 0.9549, 0.7059, 0.9549, 0.1765, 0.9274, 0.2353, 0.9274, 0.2353, 0.9274, 0.1765, 0.9274, 0.6471, 0.5746, 0.5882, 0.5746, 0.5882, 0.5746, 0.6471, 0.5746, 0.1176, 0.5473, 0.1765, 0.5473, 0.1765, 0.5473, 0.1176, 0.5473, 0.7059, 0.9274, 0.7647, 0.9274, 0.7647, 0.9274, 0.7059, 0.9274, 0.6471, 0.5473, 0.7059, 0.5473, 0.7059, 0.5473, 0.6471, 0.5473, 0.2353, 0.9549, 0.1765, 0.9549, 0.1765, 0.9549, 0.2353, 0.9549, 0.1765, 0.5746, 0.1176, 0.5746, 0.1176, 0.5746, 0.1765, 0.5746, 0.7647, 0.9549, 0.7059, 0.9549, 0.7059, 0.9549, 0.7647, 0.9549, 0.2353, 0.9274, 0.2941, 0.9274, 0.2941, 0.9274, 0.2353, 0.9274, 0.7059, 0.5746, 0.6471, 0.5746, 0.6471, 0.5746, 0.7059, 0.5746, 0.1765, 0.5473, 0.2353, 0.5473, 0.2353, 0.5473, 0.1765, 0.5473, 0.7647, 0.9274, 0.8235, 0.9274, 0.8235, 0.9274, 0.7647, 0.9274, 0.7059, 0.5473, 0.7647, 0.5473, 0.7647, 0.5473, 0.7059, 0.5473, 0.2941, 0.9549, 0.2353, 0.9549, 0.2353, 0.9549, 0.2941, 0.9549, 0.2353, 0.5746, 0.1765, 0.5746, 0.1765, 0.5746, 0.2353, 0.5746, 0.8235, 0.9549, 0.7647, 0.9549, 0.7647, 0.9549, 0.8235, 0.9549, 0.2941, 0.9274, 0.3529, 0.9274, 0.3529, 0.9274, 0.2941, 0.9274, 0.7647, 0.5746, 0.7059, 0.5746, 0.7059, 0.5746, 0.7647, 0.5746, 0.2353, 0.5473, 0.2941, 0.5473, 0.2941, 0.5473, 0.2353, 0.5473, 0.8235, 0.9274, 0.8824, 0.9274, 0.8824, 0.9274, 0.8235, 0.9274, 0.7647, 0.5473, 0.8235, 0.5473, 0.8235, 0.5473, 0.7647, 0.5473, 0.3529, 0.9549, 0.2941, 0.9549, 0.2941, 0.9549, 0.3529, 0.9549, 0.2941, 0.5746, 0.2353, 0.5746, 0.2353, 0.5746, 0.2941, 0.5746, 0.8824, 0.9549, 0.8235, 0.9549, 0.8235, 0.9549, 0.8824, 0.9549, 0.3529, 0.9274, 0.4118, 0.9274, 0.4118, 0.9274, 0.3529, 0.9274, 0.8235, 0.5746, 0.7647, 0.5746, 0.7647, 0.5746, 0.8235, 0.5746, 0.2941, 0.5473, 0.3529, 0.5473, 0.3529, 0.5473, 0.2941, 0.5473, 0.8824, 0.9274, 0.9412, 0.9274, 0.9412, 0.9274, 0.8824, 0.9274, 0.8235, 0.5473, 0.8824, 0.5473, 0.8824, 0.5473, 0.8235, 0.5473, 0.4118, 0.9549, 0.3529, 0.9549, 0.3529, 0.9549, 0.4118, 0.9549, 0.05882, 0.9549, 0.05882, 1.0, 5.215e-08, 1.0, 5.215e-08, 0.9549, 1.0, 0.9549, 0.9412, 0.9549, 0.9412, 0.9274, 1.0, 0.9274, 0.9412, 0.9549, 0.8824, 0.9549, 0.8824, 0.9274, 0.9412, 0.9274, 0.8824, 0.9549, 0.8235, 0.9549, 0.8235, 0.9274, 0.8824, 0.9274, 0.8235, 0.9549, 0.7647, 0.9549, 0.7647, 0.9274, 0.8235, 0.9274, 0.7647, 0.9549, 0.7059, 0.9549, 0.7059, 0.9274, 0.7647, 0.9274, 0.7059, 0.9549, 0.6471, 0.9549, 0.6471, 0.9274, 0.7059, 0.9274, 0.6471, 0.9549, 0.5882, 0.9549, 0.5882, 0.9274, 0.6471, 0.9274, 0.5882, 0.9549, 0.5294, 0.9549, 0.5294, 0.9274, 0.5882, 0.9274, 0.5294, 0.9549, 0.4706, 0.9549, 0.4706, 0.9274, 0.5294, 0.9274, 0.4706, 0.9549, 0.4118, 0.9549, 0.4118, 0.9274, 0.4706, 0.9274, 0.4118, 0.9549, 0.3529, 0.9549, 0.3529, 0.9274, 0.4118, 0.9274, 0.3529, 0.9549, 0.2941, 0.9549, 0.2941, 0.9274, 0.3529, 0.9274, 0.2941, 0.9549, 0.2353, 0.9549, 0.2353, 0.9274, 0.2941, 0.9274, 0.2353, 0.9549, 0.1765, 0.9549, 0.1765, 0.9274, 0.2353, 0.9274, 0.1765, 0.9549, 0.1176, 0.9549, 0.1176, 0.9274, 0.1765, 0.9274, 0.1176, 0.9549, 0.05882, 0.9549, 0.05882, 0.9274, 0.1176, 0.9274, 0.05882, 0.5746, 5.215e-08, 0.5746, 5.215e-08, 0.5473, 0.05882, 0.5473, 0.9412, 0.5746, 0.8824, 0.5746, 0.8824, 0.5473, 0.9412, 0.5473, 0.8824, 0.5746, 0.8235, 0.5746, 0.8235, 0.5473, 0.8824, 0.5473, 0.8235, 0.5746, 0.7647, 0.5746, 0.7647, 0.5473, 0.8235, 0.5473, 0.7647, 0.5746, 0.7059, 0.5746, 0.7059, 0.5473, 0.7647, 0.5473, 0.7059, 0.5746, 0.6471, 0.5746, 0.6471, 0.5473, 0.7059, 0.5473, 0.6471, 0.5746, 0.5882, 0.5746, 0.5882, 0.5473, 0.6471, 0.5473, 0.5882, 0.5746, 0.5294, 0.5746, 0.5294, 0.5473, 0.5882, 0.5473, 0.5294, 0.5746, 0.4706, 0.5746, 0.4706, 0.5473, 0.5294, 0.5473, 0.4706, 0.5746, 0.4118, 0.5746, 0.4118, 0.5473, 0.4706, 0.5473, 0.4118, 0.5746, 0.3529, 0.5746, 0.3529, 0.5473, 0.4118, 0.5473, 0.3529, 0.5746, 0.2941, 0.5746, 0.2941, 0.5473, 0.3529, 0.5473, 0.2941, 0.5746, 0.2353, 0.5746, 0.2353, 0.5473, 0.2941, 0.5473, 0.2353, 0.5746, 0.1765, 0.5746, 0.1765, 0.5473, 0.2353, 0.5473, 0.1765, 0.5746, 0.1176, 0.5746, 0.1176, 0.5473, 0.1765, 0.5473, 1.0, 0.5746, 0.9412, 0.5746, 0.9412, 0.5473, 1.0, 0.5473, 0.1176, 0.5746, 0.05882, 0.5746, 0.05882, 0.5473, 0.1176, 0.5473, 0.5882, 0.5473, 0.6471, 0.5473, 0.6471, 0.5473, 0.5882, 0.5473, 0.6471, 0.9274, 0.7059, 0.9274, 0.7059, 0.9274, 0.6471, 0.9274, 0.1176, 0.5746, 0.05882, 0.5746, 0.05882, 0.5746, 0.1176, 0.5746, 0.5882, 0.5746, 0.5294, 0.5746, 0.5294, 0.5746, 0.5882, 0.5746, 0.1176, 0.9274, 0.1765, 0.9274, 0.1765, 0.9274, 0.1176, 0.9274, 0.6471, 0.9549, 0.5882, 0.9549, 0.5882, 0.9549, 0.6471, 0.9549, 0.05882, 0.5473, 0.1176, 0.5473, 0.1176, 0.5473, 0.05882, 0.5473, 0.1176, 0.9549, 0.05882, 0.9549, 0.05882, 0.9549, 0.1176, 0.9549, 0.5294, 0.5473, 0.5882, 0.5473, 0.5882, 0.5473, 0.5294, 0.5473, 0.05882, 0.9274, 0.1176, 0.9274, 0.1176, 0.9274, 0.05882, 0.9274, 0.5882, 0.9274, 0.6471, 0.9274, 0.6471, 0.9274, 0.5882, 0.9274, 0.5294, 0.5746, 0.4706, 0.5746, 0.4706, 0.5746, 0.5294, 0.5746, 0.5882, 0.9549, 0.5294, 0.9549, 0.5294, 0.9549, 0.5882, 0.9549, 0.05882, 0.5746, 5.215e-08, 0.5746, 5.215e-08, 0.5746, 0.05882, 0.5746, 0.4706, 0.5473, 0.5294, 0.5473, 0.5294, 0.5473, 0.4706, 0.5473, 0.5294, 0.9274, 0.5882, 0.9274, 0.5882, 0.9274, 0.5294, 0.9274, 0.05882, 0.9549, 5.215e-08, 0.9549, 5.215e-08, 0.9549, 0.05882, 0.9549, 0.4706, 0.5746, 0.4118, 0.5746, 0.4118, 0.5746, 0.4706, 0.5746, 5.215e-08, 0.5473, 0.05882, 0.5473, 0.05882, 0.5473, 5.215e-08, 0.5473, 0.5294, 0.9549, 0.4706, 0.9549, 0.4706, 0.9549, 0.5294, 0.9549, 5.215e-08, 0.9274, 0.05882, 0.9274, 0.05882, 0.9274, 5.215e-08, 0.9274, 0.4118, 0.5473, 0.4706, 0.5473, 0.4706, 0.5473, 0.4118, 0.5473, 0.9412, 0.5746, 0.8824, 0.5746, 0.8824, 0.5746, 0.9412, 0.5746, 0.4706, 0.9274, 0.5294, 0.9274, 0.5294, 0.9274, 0.4706, 0.9274, 1.0, 0.9549, 0.9412, 0.9549, 0.9412, 0.9549, 1.0, 0.9549, 0.4118, 0.5746, 0.3529, 0.5746, 0.3529, 0.5746, 0.4118, 0.5746, 0.4706, 0.9549, 0.4118, 0.9549, 0.4118, 0.9549, 0.4706, 0.9549, 0.8824, 0.5473, 0.9412, 0.5473, 0.9412, 0.5473, 0.8824, 0.5473, 0.9412, 0.9274, 1.0, 0.9274, 1.0, 0.9274, 0.9412, 0.9274, 0.3529, 0.5473, 0.4118, 0.5473, 0.4118, 0.5473, 0.3529, 0.5473, 0.8824, 0.5746, 0.8235, 0.5746, 0.8235, 0.5746, 0.8824, 0.5746, 0.4118, 0.9274, 0.4706, 0.9274, 0.4706, 0.9274, 0.4118, 0.9274, 0.9412, 0.9549, 0.8824, 0.9549, 0.8824, 0.9549, 0.9412, 0.9549, 0.3529, 0.5746, 0.2941, 0.5746, 0.2941, 0.5746, 0.3529, 0.5746, 0.3367, 0.4738, 0.25, 0.49, 0.25, 0.4679, 0.3287, 0.4532, 0.25, 0.49, 0.1633, 0.4738, 0.1713, 0.4532, 0.25, 0.4679, 0.1633, 0.4738, 0.08831, 0.4274, 0.1032, 0.4111, 0.1713, 0.4532, 0.08831, 0.4274, 0.03516, 0.357, 0.05491, 0.3471, 0.1032, 0.4111, 0.03516, 0.357, 0.01102, 0.2721, 0.03299, 0.2701, 0.05491, 0.3471, 0.01102, 0.2721, 0.01916, 0.1843, 0.04038, 0.1904, 0.03299, 0.2701, 0.01916, 0.1843, 0.05848, 0.1054, 0.07608, 0.1187, 0.04038, 0.1904, 0.05848, 0.1054, 0.1237, 0.04595, 0.1353, 0.0647, 0.07608, 0.1187, 0.1237, 0.04595, 0.2059, 0.01409, 0.21, 0.03577, 0.1353, 0.0647, 0.2059, 0.01409, 0.2941, 0.01409, 0.29, 0.03577, 0.21, 0.03577, 0.2941, 0.01409, 0.3763, 0.04595, 0.3647, 0.0647, 0.29, 0.03577, 0.3763, 0.04595, 0.4415, 0.1054, 0.4239, 0.1187, 0.3647, 0.0647, 0.4415, 0.1054, 0.4808, 0.1843, 0.4596, 0.1904, 0.4239, 0.1187, 0.4808, 0.1843, 0.489, 0.2721, 0.467, 0.2701, 0.4596, 0.1904, 0.489, 0.2721, 0.4648, 0.357, 0.4451, 0.3471, 0.467, 0.2701, 0.4648, 0.357, 0.4117, 0.4274, 0.3968, 0.4111, 0.4451, 0.3471, 0.4117, 0.4274, 0.3367, 0.4738, 0.3287, 0.4532, 0.3968, 0.4111, 0.3287, 0.4532, 0.25, 0.4679, 0.1713, 0.4532, 0.1032, 0.4111, 0.05491, 0.3471, 0.03299, 0.2701, 0.04038, 0.1904, 0.07608, 0.1187, 0.1353, 0.0647, 0.21, 0.03577, 0.29, 0.03577, 0.3647, 0.0647, 0.4239, 0.1187, 0.4596, 0.1904, 0.467, 0.2701, 0.4451, 0.3471, 0.3968, 0.4111, 0.03299, 0.2701, 0.04038, 0.1904, 0.04038, 0.1904, 0.03299, 0.2701, 0.4596, 0.1904, 0.467, 0.2701, 0.467, 0.2701, 0.4596, 0.1904, 0.04038, 0.1904, 0.07608, 0.1187, 0.07608, 0.1187, 0.04038, 0.1904, 0.3287, 0.4532, 0.25, 0.4679, 0.25, 0.4679, 0.3287, 0.4532, 0.467, 0.2701, 0.4451, 0.3471, 0.4451, 0.3471, 0.467, 0.2701, 0.07608, 0.1187, 0.1353, 0.0647, 0.1353, 0.0647, 0.07608, 0.1187, 0.3968, 0.4111, 0.3287, 0.4532, 0.3287, 0.4532, 0.3968, 0.4111, 0.4451, 0.3471, 0.3968, 0.4111, 0.3968, 0.4111, 0.4451, 0.3471, 0.1353, 0.0647, 0.21, 0.03577, 0.21, 0.03577, 0.1353, 0.0647, 0.25, 0.4679, 0.1713, 0.4532, 0.1713, 0.4532, 0.25, 0.4679, 0.21, 0.03577, 0.29, 0.03577, 0.29, 0.03577, 0.21, 0.03577, 0.1713, 0.4532, 0.1032, 0.4111, 0.1032, 0.4111, 0.1713, 0.4532, 0.29, 0.03577, 0.3647, 0.0647, 0.3647, 0.0647, 0.29, 0.03577, 0.1032, 0.4111, 0.05491, 0.3471, 0.05491, 0.3471, 0.1032, 0.4111, 0.3647, 0.0647, 0.4239, 0.1187, 0.4239, 0.1187, 0.3647, 0.0647, 0.05491, 0.3471, 0.03299, 0.2701, 0.03299, 0.2701, 0.05491, 0.3471, 0.75, 0.49, 0.8367, 0.4738, 0.8298, 0.4559, 0.75, 0.4708, 0.8367, 0.4738, 0.9117, 0.4274, 0.8988, 0.4132, 0.8298, 0.4559, 0.9117, 0.4274, 0.9648, 0.357, 0.9477, 0.3484, 0.8988, 0.4132, 0.9648, 0.357, 0.989, 0.2721, 0.9699, 0.2704, 0.9477, 0.3484, 0.989, 0.2721, 0.9808, 0.1843, 0.9624, 0.1896, 0.9699, 0.2704, 0.9808, 0.1843, 0.9415, 0.1054, 0.9262, 0.1169, 0.9624, 0.1896, 0.9415, 0.1054, 0.8763, 0.04595, 0.8662, 0.06226, 0.9262, 0.1169, 0.8763, 0.04595, 0.7941, 0.01409, 0.7906, 0.03295, 0.8662, 0.06226, 0.7941, 0.01409, 0.7059, 0.01409, 0.7094, 0.03295, 0.7906, 0.03295, 0.7059, 0.01409, 0.6237, 0.04595, 0.6338, 0.06226, 0.7094, 0.03295, 0.6237, 0.04595, 0.5585, 0.1054, 0.5738, 0.1169, 0.6338, 0.06226, 0.5585, 0.1054, 0.5192, 0.1843, 0.5376, 0.1896, 0.5738, 0.1169, 0.5192, 0.1843, 0.511, 0.2721, 0.5301, 0.2704, 0.5376, 0.1896, 0.511, 0.2721, 0.5352, 0.357, 0.5523, 0.3484, 0.5301, 0.2704, 0.5352, 0.357, 0.5883, 0.4274, 0.6012, 0.4132, 0.5523, 0.3484, 0.5883, 0.4274, 0.6633, 0.4738, 0.6702, 0.4559, 0.6012, 0.4132, 0.6633, 0.4738, 0.75, 0.49, 0.75, 0.4708, 0.6702, 0.4559, 0.75, 0.4708, 0.8298, 0.4559, 0.8988, 0.4132, 0.9477, 0.3484, 0.9699, 0.2704, 0.9624, 0.1896, 0.9262, 0.1169, 0.8662, 0.06226, 0.7906, 0.03295, 0.7094, 0.03295, 0.6338, 0.06226, 0.5738, 0.1169, 0.5376, 0.1896, 0.5301, 0.2704, 0.5523, 0.3484, 0.6012, 0.4132, 0.6702, 0.4559, 0.7094, 0.03295, 0.6338, 0.06226, 0.6338, 0.06226, 0.7094, 0.03295, 0.8988, 0.4132, 0.9477, 0.3484, 0.9477, 0.3484, 0.8988, 0.4132, 0.6338, 0.06226, 0.5738, 0.1169, 0.5738, 0.1169, 0.6338, 0.06226, 0.9477, 0.3484, 0.9699, 0.2704, 0.9699, 0.2704, 0.9477, 0.3484, 0.5738, 0.1169, 0.5376, 0.1896, 0.5376, 0.1896, 0.5738, 0.1169, 0.9699, 0.2704, 0.9624, 0.1896, 0.9624, 0.1896, 0.9699, 0.2704, 0.5376, 0.1896, 0.5301, 0.2704, 0.5301, 0.2704, 0.5376, 0.1896, 0.9624, 0.1896, 0.9262, 0.1169, 0.9262, 0.1169, 0.9624, 0.1896, 0.5301, 0.2704, 0.5523, 0.3484, 0.5523, 0.3484, 0.5301, 0.2704, 0.9262, 0.1169, 0.8662, 0.06226, 0.8662, 0.06226, 0.9262, 0.1169, 0.75, 0.4708, 0.8298, 0.4559, 0.8298, 0.4559, 0.75, 0.4708, 0.5523, 0.3484, 0.6012, 0.4132, 0.6012, 0.4132, 0.5523, 0.3484, 0.8662, 0.06226, 0.7906, 0.03295, 0.7906, 0.03295, 0.8662, 0.06226, 0.6702, 0.4559, 0.75, 0.4708, 0.75, 0.4708, 0.6702, 0.4559, 0.6012, 0.4132, 0.6702, 0.4559, 0.6702, 0.4559, 0.6012, 0.4132, 0.7906, 0.03295, 0.7094, 0.03295, 0.7094, 0.03295, 0.7906, 0.03295])
me_cylinder.materials.append(mat_material_001)
me_cylinder.materials.append(mat_material_002)
me_cylinder.update()

# ---- objects
ob_cylinder = bpy.data.objects.new('Cylinder', me_cylinder)

# ---- transforms, parenting, visibility, modifiers, constraints
ob_cylinder.location = (0.0, 0.0, 0.0)

# ---- collection membership
col_collection.objects.link(ob_cylinder)

# ---- scene / render settings (as saved in the file)
scene.frame_start = 1; scene.frame_end = 250; scene.frame_set(1)
scene.render.engine = 'BLENDER_EEVEE_NEXT'
scene.cycles.sampling_pattern = 'TABULATED_SOBOL'
scene.view_settings.view_transform = 'Standard'
bpy.context.view_layer.update()

# ---- added for rendering (the .blend has no active camera and no usable light): camera, sun
cam_auto = bpy.data.cameras.new('AutoCamera')
cam_auto.lens = 50.0
cam_auto.sensor_width = 36.0
cam_auto.clip_end = 1000.0
ob_auto_camera = bpy.data.objects.new('AutoCamera', cam_auto)
scene.collection.objects.link(ob_auto_camera)
ob_auto_camera.location = (4.83608, -5.791, 3.86886)
ob_auto_camera.rotation_euler = (1.09748, -7.21219e-08, 0.694738)
scene.camera = ob_auto_camera
light_auto_sun = bpy.data.lights.new('AutoSun', 'SUN')
light_auto_sun.energy = 3.0
light_auto_sun.angle = 0.0523599
ob_auto_sun = bpy.data.objects.new('AutoSun', light_auto_sun)
scene.collection.objects.link(ob_auto_sun)
ob_auto_sun.rotation_euler = (0.872665, 0.174533, 0.523599)
bpy.context.view_layer.update()
